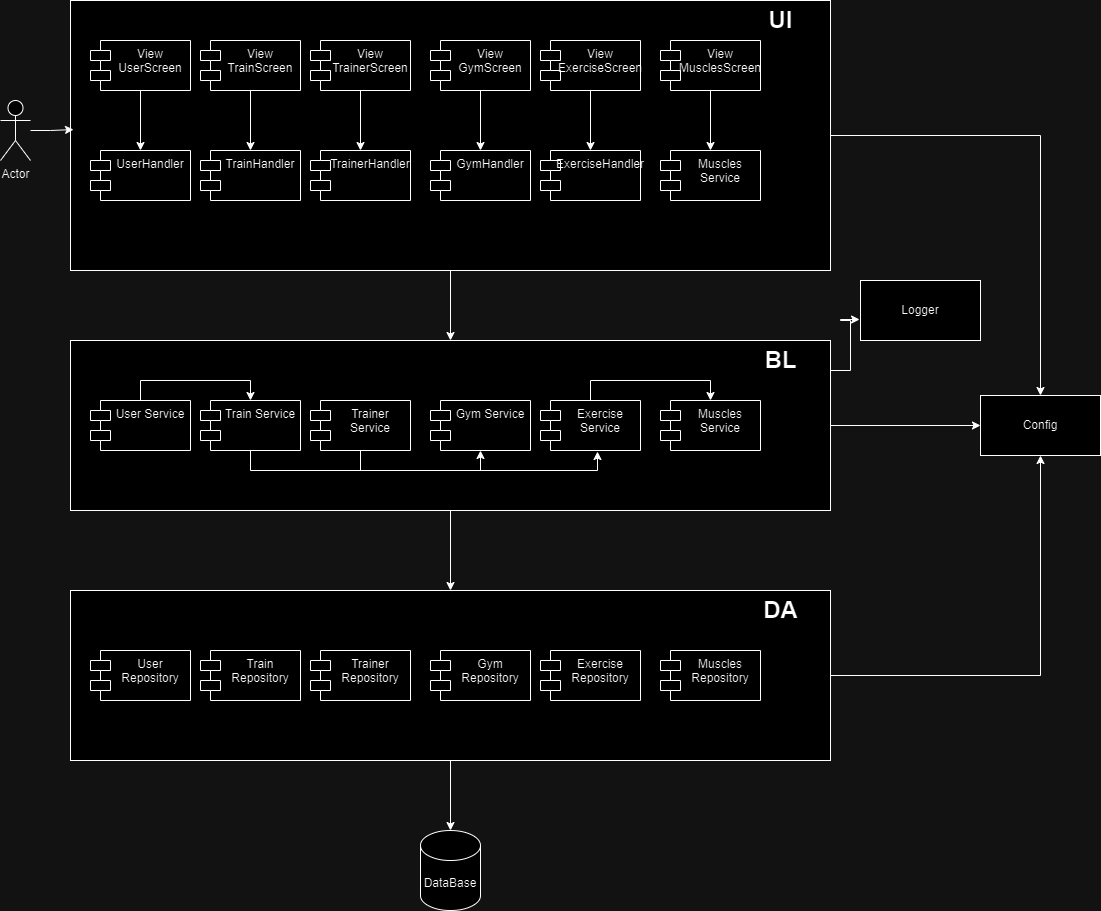

The diagram above was exported from draw.io. Its source (the exported page's mxGraphModel, read from the mxfile embedded in the PNG):
<mxGraphModel dx="1386" dy="791" grid="1" gridSize="10" guides="1" tooltips="1" connect="1" arrows="1" fold="1" page="1" pageScale="1" pageWidth="827" pageHeight="1169" math="0" shadow="0">
  <root>
    <mxCell id="0" />
    <mxCell id="1" parent="0" />
    <mxCell id="6g3g-mOdT10r11L-BVPL-1" value="Actor" style="shape=umlActor;verticalLabelPosition=bottom;verticalAlign=top;html=1;outlineConnect=0;" vertex="1" parent="1">
      <mxGeometry x="10" y="270" width="30" height="60" as="geometry" />
    </mxCell>
    <mxCell id="6g3g-mOdT10r11L-BVPL-38" style="edgeStyle=orthogonalEdgeStyle;rounded=0;orthogonalLoop=1;jettySize=auto;html=1;entryX=0.5;entryY=0;entryDx=0;entryDy=0;" edge="1" parent="1" source="6g3g-mOdT10r11L-BVPL-3" target="6g3g-mOdT10r11L-BVPL-26">
      <mxGeometry relative="1" as="geometry" />
    </mxCell>
    <mxCell id="6g3g-mOdT10r11L-BVPL-56" style="edgeStyle=orthogonalEdgeStyle;rounded=0;orthogonalLoop=1;jettySize=auto;html=1;entryX=0.5;entryY=0;entryDx=0;entryDy=0;" edge="1" parent="1" source="6g3g-mOdT10r11L-BVPL-3" target="6g3g-mOdT10r11L-BVPL-52">
      <mxGeometry relative="1" as="geometry" />
    </mxCell>
    <mxCell id="6g3g-mOdT10r11L-BVPL-3" value="" style="whiteSpace=wrap;html=1;" vertex="1" parent="1">
      <mxGeometry x="80" y="170" width="760" height="270" as="geometry" />
    </mxCell>
    <mxCell id="6g3g-mOdT10r11L-BVPL-18" style="edgeStyle=orthogonalEdgeStyle;rounded=0;orthogonalLoop=1;jettySize=auto;html=1;" edge="1" parent="1" source="6g3g-mOdT10r11L-BVPL-5" target="6g3g-mOdT10r11L-BVPL-11">
      <mxGeometry relative="1" as="geometry" />
    </mxCell>
    <mxCell id="6g3g-mOdT10r11L-BVPL-5" value="View&lt;div&gt;UserScreen&lt;/div&gt;" style="shape=module;align=left;spacingLeft=20;align=center;verticalAlign=top;whiteSpace=wrap;html=1;" vertex="1" parent="1">
      <mxGeometry x="100" y="210" width="100" height="50" as="geometry" />
    </mxCell>
    <mxCell id="6g3g-mOdT10r11L-BVPL-19" style="edgeStyle=orthogonalEdgeStyle;rounded=0;orthogonalLoop=1;jettySize=auto;html=1;entryX=0.5;entryY=0;entryDx=0;entryDy=0;" edge="1" parent="1" source="6g3g-mOdT10r11L-BVPL-6" target="6g3g-mOdT10r11L-BVPL-12">
      <mxGeometry relative="1" as="geometry" />
    </mxCell>
    <mxCell id="6g3g-mOdT10r11L-BVPL-6" value="View&lt;div&gt;TrainScreen&lt;/div&gt;" style="shape=module;align=left;spacingLeft=20;align=center;verticalAlign=top;whiteSpace=wrap;html=1;" vertex="1" parent="1">
      <mxGeometry x="210" y="210" width="100" height="50" as="geometry" />
    </mxCell>
    <mxCell id="6g3g-mOdT10r11L-BVPL-20" style="edgeStyle=orthogonalEdgeStyle;rounded=0;orthogonalLoop=1;jettySize=auto;html=1;" edge="1" parent="1" source="6g3g-mOdT10r11L-BVPL-7" target="6g3g-mOdT10r11L-BVPL-13">
      <mxGeometry relative="1" as="geometry" />
    </mxCell>
    <mxCell id="6g3g-mOdT10r11L-BVPL-7" value="View&lt;div&gt;TrainerScreen&lt;/div&gt;" style="shape=module;align=left;spacingLeft=20;align=center;verticalAlign=top;whiteSpace=wrap;html=1;" vertex="1" parent="1">
      <mxGeometry x="320" y="210" width="100" height="50" as="geometry" />
    </mxCell>
    <mxCell id="6g3g-mOdT10r11L-BVPL-21" style="edgeStyle=orthogonalEdgeStyle;rounded=0;orthogonalLoop=1;jettySize=auto;html=1;" edge="1" parent="1" source="6g3g-mOdT10r11L-BVPL-8" target="6g3g-mOdT10r11L-BVPL-14">
      <mxGeometry relative="1" as="geometry" />
    </mxCell>
    <mxCell id="6g3g-mOdT10r11L-BVPL-8" value="View&lt;div&gt;GymScreen&lt;/div&gt;" style="shape=module;align=left;spacingLeft=20;align=center;verticalAlign=top;whiteSpace=wrap;html=1;" vertex="1" parent="1">
      <mxGeometry x="440" y="210" width="100" height="50" as="geometry" />
    </mxCell>
    <mxCell id="6g3g-mOdT10r11L-BVPL-22" style="edgeStyle=orthogonalEdgeStyle;rounded=0;orthogonalLoop=1;jettySize=auto;html=1;" edge="1" parent="1" source="6g3g-mOdT10r11L-BVPL-9" target="6g3g-mOdT10r11L-BVPL-15">
      <mxGeometry relative="1" as="geometry" />
    </mxCell>
    <mxCell id="6g3g-mOdT10r11L-BVPL-9" value="View&lt;div&gt;ExerciseScreen&lt;/div&gt;" style="shape=module;align=left;spacingLeft=20;align=center;verticalAlign=top;whiteSpace=wrap;html=1;" vertex="1" parent="1">
      <mxGeometry x="550" y="210" width="100" height="50" as="geometry" />
    </mxCell>
    <mxCell id="6g3g-mOdT10r11L-BVPL-23" style="edgeStyle=orthogonalEdgeStyle;rounded=0;orthogonalLoop=1;jettySize=auto;html=1;" edge="1" parent="1" source="6g3g-mOdT10r11L-BVPL-10" target="6g3g-mOdT10r11L-BVPL-16">
      <mxGeometry relative="1" as="geometry" />
    </mxCell>
    <mxCell id="6g3g-mOdT10r11L-BVPL-10" value="View&lt;div&gt;MusclesScreen&lt;/div&gt;" style="shape=module;align=left;spacingLeft=20;align=center;verticalAlign=top;whiteSpace=wrap;html=1;" vertex="1" parent="1">
      <mxGeometry x="670" y="210" width="100" height="50" as="geometry" />
    </mxCell>
    <mxCell id="6g3g-mOdT10r11L-BVPL-11" value="UserHandler" style="shape=module;align=left;spacingLeft=20;align=center;verticalAlign=top;whiteSpace=wrap;html=1;" vertex="1" parent="1">
      <mxGeometry x="100" y="320" width="100" height="50" as="geometry" />
    </mxCell>
    <mxCell id="6g3g-mOdT10r11L-BVPL-12" value="TrainHandler" style="shape=module;align=left;spacingLeft=20;align=center;verticalAlign=top;whiteSpace=wrap;html=1;" vertex="1" parent="1">
      <mxGeometry x="210" y="320" width="100" height="50" as="geometry" />
    </mxCell>
    <mxCell id="6g3g-mOdT10r11L-BVPL-13" value="TrainerHandler" style="shape=module;align=left;spacingLeft=20;align=center;verticalAlign=top;whiteSpace=wrap;html=1;" vertex="1" parent="1">
      <mxGeometry x="320" y="320" width="100" height="50" as="geometry" />
    </mxCell>
    <mxCell id="6g3g-mOdT10r11L-BVPL-14" value="GymHandler" style="shape=module;align=left;spacingLeft=20;align=center;verticalAlign=top;whiteSpace=wrap;html=1;" vertex="1" parent="1">
      <mxGeometry x="440" y="320" width="100" height="50" as="geometry" />
    </mxCell>
    <mxCell id="6g3g-mOdT10r11L-BVPL-15" value="ExerciseHandler" style="shape=module;align=left;spacingLeft=20;align=center;verticalAlign=top;whiteSpace=wrap;html=1;" vertex="1" parent="1">
      <mxGeometry x="550" y="320" width="100" height="50" as="geometry" />
    </mxCell>
    <mxCell id="6g3g-mOdT10r11L-BVPL-16" value="Muscles Service" style="shape=module;align=left;spacingLeft=20;align=center;verticalAlign=top;whiteSpace=wrap;html=1;" vertex="1" parent="1">
      <mxGeometry x="670" y="320" width="100" height="50" as="geometry" />
    </mxCell>
    <mxCell id="6g3g-mOdT10r11L-BVPL-24" style="edgeStyle=orthogonalEdgeStyle;rounded=0;orthogonalLoop=1;jettySize=auto;html=1;entryX=0.004;entryY=0.478;entryDx=0;entryDy=0;entryPerimeter=0;" edge="1" parent="1" source="6g3g-mOdT10r11L-BVPL-1" target="6g3g-mOdT10r11L-BVPL-3">
      <mxGeometry relative="1" as="geometry" />
    </mxCell>
    <mxCell id="6g3g-mOdT10r11L-BVPL-25" value="UI" style="text;strokeColor=none;fillColor=none;html=1;fontSize=24;fontStyle=1;verticalAlign=middle;align=center;" vertex="1" parent="1">
      <mxGeometry x="740" y="170" width="100" height="40" as="geometry" />
    </mxCell>
    <mxCell id="6g3g-mOdT10r11L-BVPL-50" style="edgeStyle=orthogonalEdgeStyle;rounded=0;orthogonalLoop=1;jettySize=auto;html=1;entryX=0.5;entryY=0;entryDx=0;entryDy=0;" edge="1" parent="1" source="6g3g-mOdT10r11L-BVPL-26" target="6g3g-mOdT10r11L-BVPL-40">
      <mxGeometry relative="1" as="geometry" />
    </mxCell>
    <mxCell id="6g3g-mOdT10r11L-BVPL-53" style="edgeStyle=orthogonalEdgeStyle;rounded=0;orthogonalLoop=1;jettySize=auto;html=1;exitX=1;exitY=0.75;exitDx=0;exitDy=0;entryX=0;entryY=0.5;entryDx=0;entryDy=0;" edge="1" parent="1" source="6g3g-mOdT10r11L-BVPL-26" target="6g3g-mOdT10r11L-BVPL-52">
      <mxGeometry relative="1" as="geometry">
        <Array as="points">
          <mxPoint x="840" y="595" />
        </Array>
      </mxGeometry>
    </mxCell>
    <mxCell id="6g3g-mOdT10r11L-BVPL-26" value="" style="rounded=0;whiteSpace=wrap;html=1;" vertex="1" parent="1">
      <mxGeometry x="80" y="510" width="760" height="170" as="geometry" />
    </mxCell>
    <mxCell id="6g3g-mOdT10r11L-BVPL-36" style="edgeStyle=orthogonalEdgeStyle;rounded=0;orthogonalLoop=1;jettySize=auto;html=1;entryX=0.5;entryY=0;entryDx=0;entryDy=0;" edge="1" parent="1" source="6g3g-mOdT10r11L-BVPL-27" target="6g3g-mOdT10r11L-BVPL-28">
      <mxGeometry relative="1" as="geometry">
        <Array as="points">
          <mxPoint x="150" y="550" />
          <mxPoint x="260" y="550" />
        </Array>
      </mxGeometry>
    </mxCell>
    <mxCell id="6g3g-mOdT10r11L-BVPL-27" value="User Service" style="shape=module;align=left;spacingLeft=20;align=center;verticalAlign=top;whiteSpace=wrap;html=1;" vertex="1" parent="1">
      <mxGeometry x="100" y="570" width="100" height="50" as="geometry" />
    </mxCell>
    <mxCell id="6g3g-mOdT10r11L-BVPL-28" value="Train Service" style="shape=module;align=left;spacingLeft=20;align=center;verticalAlign=top;whiteSpace=wrap;html=1;" vertex="1" parent="1">
      <mxGeometry x="210" y="570" width="100" height="50" as="geometry" />
    </mxCell>
    <mxCell id="6g3g-mOdT10r11L-BVPL-34" style="edgeStyle=orthogonalEdgeStyle;rounded=0;orthogonalLoop=1;jettySize=auto;html=1;entryX=0.5;entryY=1;entryDx=0;entryDy=0;" edge="1" parent="1" source="6g3g-mOdT10r11L-BVPL-29" target="6g3g-mOdT10r11L-BVPL-30">
      <mxGeometry relative="1" as="geometry">
        <Array as="points">
          <mxPoint x="370" y="640" />
          <mxPoint x="490" y="640" />
        </Array>
      </mxGeometry>
    </mxCell>
    <mxCell id="6g3g-mOdT10r11L-BVPL-29" value="Trainer Service" style="shape=module;align=left;spacingLeft=20;align=center;verticalAlign=top;whiteSpace=wrap;html=1;" vertex="1" parent="1">
      <mxGeometry x="320" y="570" width="100" height="50" as="geometry" />
    </mxCell>
    <mxCell id="6g3g-mOdT10r11L-BVPL-30" value="Gym Service" style="shape=module;align=left;spacingLeft=20;align=center;verticalAlign=top;whiteSpace=wrap;html=1;" vertex="1" parent="1">
      <mxGeometry x="440" y="570" width="100" height="50" as="geometry" />
    </mxCell>
    <mxCell id="6g3g-mOdT10r11L-BVPL-39" style="edgeStyle=orthogonalEdgeStyle;rounded=0;orthogonalLoop=1;jettySize=auto;html=1;entryX=0.5;entryY=0;entryDx=0;entryDy=0;" edge="1" parent="1" source="6g3g-mOdT10r11L-BVPL-31" target="6g3g-mOdT10r11L-BVPL-32">
      <mxGeometry relative="1" as="geometry">
        <Array as="points">
          <mxPoint x="600" y="550" />
          <mxPoint x="720" y="550" />
        </Array>
      </mxGeometry>
    </mxCell>
    <mxCell id="6g3g-mOdT10r11L-BVPL-31" value="Exercise Service" style="shape=module;align=left;spacingLeft=20;align=center;verticalAlign=top;whiteSpace=wrap;html=1;" vertex="1" parent="1">
      <mxGeometry x="550" y="570" width="100" height="50" as="geometry" />
    </mxCell>
    <mxCell id="6g3g-mOdT10r11L-BVPL-32" value="Muscles Service" style="shape=module;align=left;spacingLeft=20;align=center;verticalAlign=top;whiteSpace=wrap;html=1;" vertex="1" parent="1">
      <mxGeometry x="670" y="570" width="100" height="50" as="geometry" />
    </mxCell>
    <mxCell id="6g3g-mOdT10r11L-BVPL-35" style="edgeStyle=orthogonalEdgeStyle;rounded=0;orthogonalLoop=1;jettySize=auto;html=1;entryX=0.57;entryY=1.02;entryDx=0;entryDy=0;entryPerimeter=0;" edge="1" parent="1" source="6g3g-mOdT10r11L-BVPL-28" target="6g3g-mOdT10r11L-BVPL-31">
      <mxGeometry relative="1" as="geometry">
        <Array as="points">
          <mxPoint x="260" y="640" />
          <mxPoint x="607" y="640" />
        </Array>
      </mxGeometry>
    </mxCell>
    <mxCell id="6g3g-mOdT10r11L-BVPL-37" value="BL" style="text;strokeColor=none;fillColor=none;html=1;fontSize=24;fontStyle=1;verticalAlign=middle;align=center;" vertex="1" parent="1">
      <mxGeometry x="740" y="510" width="100" height="40" as="geometry" />
    </mxCell>
    <mxCell id="6g3g-mOdT10r11L-BVPL-49" style="edgeStyle=orthogonalEdgeStyle;rounded=0;orthogonalLoop=1;jettySize=auto;html=1;" edge="1" parent="1" source="6g3g-mOdT10r11L-BVPL-40" target="6g3g-mOdT10r11L-BVPL-48">
      <mxGeometry relative="1" as="geometry" />
    </mxCell>
    <mxCell id="6g3g-mOdT10r11L-BVPL-55" style="edgeStyle=orthogonalEdgeStyle;rounded=0;orthogonalLoop=1;jettySize=auto;html=1;" edge="1" parent="1" source="6g3g-mOdT10r11L-BVPL-40" target="6g3g-mOdT10r11L-BVPL-52">
      <mxGeometry relative="1" as="geometry" />
    </mxCell>
    <mxCell id="6g3g-mOdT10r11L-BVPL-40" value="" style="rounded=0;whiteSpace=wrap;html=1;" vertex="1" parent="1">
      <mxGeometry x="80" y="760" width="760" height="170" as="geometry" />
    </mxCell>
    <mxCell id="6g3g-mOdT10r11L-BVPL-41" value="User Repository" style="shape=module;align=left;spacingLeft=20;align=center;verticalAlign=top;whiteSpace=wrap;html=1;" vertex="1" parent="1">
      <mxGeometry x="100" y="820" width="100" height="50" as="geometry" />
    </mxCell>
    <mxCell id="6g3g-mOdT10r11L-BVPL-42" value="Train Repository" style="shape=module;align=left;spacingLeft=20;align=center;verticalAlign=top;whiteSpace=wrap;html=1;" vertex="1" parent="1">
      <mxGeometry x="210" y="820" width="100" height="50" as="geometry" />
    </mxCell>
    <mxCell id="6g3g-mOdT10r11L-BVPL-43" value="Trainer Repository" style="shape=module;align=left;spacingLeft=20;align=center;verticalAlign=top;whiteSpace=wrap;html=1;" vertex="1" parent="1">
      <mxGeometry x="320" y="820" width="100" height="50" as="geometry" />
    </mxCell>
    <mxCell id="6g3g-mOdT10r11L-BVPL-44" value="Gym Repository" style="shape=module;align=left;spacingLeft=20;align=center;verticalAlign=top;whiteSpace=wrap;html=1;" vertex="1" parent="1">
      <mxGeometry x="440" y="820" width="100" height="50" as="geometry" />
    </mxCell>
    <mxCell id="6g3g-mOdT10r11L-BVPL-45" value="Exercise Repository" style="shape=module;align=left;spacingLeft=20;align=center;verticalAlign=top;whiteSpace=wrap;html=1;" vertex="1" parent="1">
      <mxGeometry x="550" y="820" width="100" height="50" as="geometry" />
    </mxCell>
    <mxCell id="6g3g-mOdT10r11L-BVPL-46" value="Muscles Repository" style="shape=module;align=left;spacingLeft=20;align=center;verticalAlign=top;whiteSpace=wrap;html=1;" vertex="1" parent="1">
      <mxGeometry x="670" y="820" width="100" height="50" as="geometry" />
    </mxCell>
    <mxCell id="6g3g-mOdT10r11L-BVPL-47" value="DA" style="text;strokeColor=none;fillColor=none;html=1;fontSize=24;fontStyle=1;verticalAlign=middle;align=center;" vertex="1" parent="1">
      <mxGeometry x="740" y="760" width="100" height="40" as="geometry" />
    </mxCell>
    <mxCell id="6g3g-mOdT10r11L-BVPL-48" value="DataBase" style="shape=cylinder3;whiteSpace=wrap;html=1;boundedLbl=1;backgroundOutline=1;size=15;" vertex="1" parent="1">
      <mxGeometry x="430" y="1000" width="60" height="80" as="geometry" />
    </mxCell>
    <mxCell id="6g3g-mOdT10r11L-BVPL-51" value="Logger" style="rounded=0;whiteSpace=wrap;html=1;" vertex="1" parent="1">
      <mxGeometry x="870" y="450" width="120" height="60" as="geometry" />
    </mxCell>
    <mxCell id="6g3g-mOdT10r11L-BVPL-52" value="Config" style="rounded=0;whiteSpace=wrap;html=1;" vertex="1" parent="1">
      <mxGeometry x="990" y="565" width="120" height="60" as="geometry" />
    </mxCell>
    <mxCell id="6g3g-mOdT10r11L-BVPL-54" style="edgeStyle=orthogonalEdgeStyle;rounded=0;orthogonalLoop=1;jettySize=auto;html=1;exitX=1;exitY=0.75;exitDx=0;exitDy=0;entryX=-0.008;entryY=0.65;entryDx=0;entryDy=0;entryPerimeter=0;" edge="1" parent="1" source="6g3g-mOdT10r11L-BVPL-37" target="6g3g-mOdT10r11L-BVPL-51">
      <mxGeometry relative="1" as="geometry" />
    </mxCell>
  </root>
</mxGraphModel>